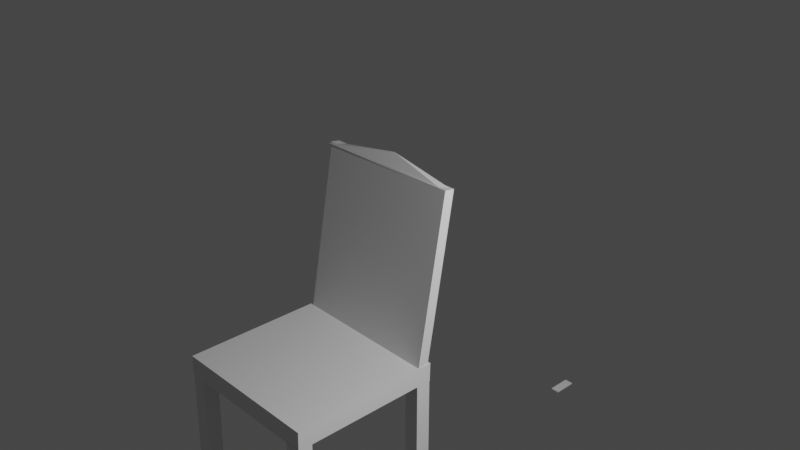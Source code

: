 # Source: untitled.blend  (saved by Blender 3.6.11; exported with 4.5.12 LTS)
import bpy
from mathutils import Matrix  # noqa: F401  (used for matrix-valued properties, if any)

bpy.ops.wm.read_factory_settings(use_empty=True)
scene = bpy.context.scene
scene.name = 'Scene'

# ---- collections
col_collection = bpy.data.collections.new('Collection'); scene.collection.children.link(col_collection)

# ---- world
world_world = bpy.data.worlds.new('World'); scene.world = world_world
world_world.use_nodes = True; world_world.node_tree.nodes.clear()
_N = world_world.node_tree.nodes; _L = world_world.node_tree.links
n0 = _N.new('ShaderNodeOutputWorld'); n0.name = 'World Output'; n0.location = (300, 300)
n1 = _N.new('ShaderNodeBackground'); n1.name = 'Background'; n1.location = (10, 300)
n1.inputs[0].default_value = (0.05088, 0.05088, 0.05088, 1.0)
_L.new(n1.outputs[0], n0.inputs[0])
n0.is_active_output = True
world_world.color = (0.05088, 0.05088, 0.05088)
world_world.use_sun_shadow = False
world_world.sun_shadow_jitter_overblur = 0.0

# ---- cameras
cam_camera = bpy.data.cameras.new('Camera')
cam_camera.clip_end = 100.0
cam_camera.ortho_scale = 7.314

# ---- lights
light_light = bpy.data.lights.new('Light', 'POINT')
light_light.transmission_factor = 0.0
light_light.energy = 1000.0
light_light.shadow_soft_size = 0.1
light_light.shadow_maximum_resolution = 0.006
light_light.use_absolute_resolution = True

# ---- meshes
me_004 = bpy.data.meshes.new('Куб.004')
me_004.from_pydata([(-0.2359, -0.2705, -0.832), (-0.2359, -0.2705, 0.832), (-0.2359, 0.2705, -0.832), (-0.2359, 0.2705, 0.832), (0.2359, -0.2705, -0.832), (0.2359, -0.2705, 0.832), (0.2359, 0.2705, -0.832), (0.2359, 0.2705, 0.832)], [], [(0, 1, 3, 2), (2, 3, 7, 6), (6, 7, 5, 4), (4, 5, 1, 0), (2, 6, 4, 0), (7, 3, 1, 5)])
_uv = me_004.uv_layers.new(name='UVКарта')
_uv.uv.foreach_set('vector', [0.375, 0.0, 0.625, 0.0, 0.625, 0.25, 0.375, 0.25, 0.375, 0.25, 0.625, 0.25, 0.625, 0.5, 0.375, 0.5, 0.375, 0.5, 0.625, 0.5, 0.625, 0.75, 0.375, 0.75, 0.375, 0.75, 0.625, 0.75, 0.625, 1.0, 0.375, 1.0, 0.125, 0.5, 0.375, 0.5, 0.375, 0.75, 0.125, 0.75, 0.625, 0.5, 0.875, 0.5, 0.875, 0.75, 0.625, 0.75])
me_004.update()
me_005 = bpy.data.meshes.new('Куб.005')
me_005.from_pydata([(-0.00797, -0.05941, -0.1582), (-0.00797, -0.05941, 0.1582), (-0.00797, 0.05941, -0.1582), (-0.00797, 0.05941, 0.1582), (0.00797, -0.05941, -0.1582), (0.00797, -0.05941, 0.1582), (0.00797, 0.05941, -0.1582), (0.00797, 0.05941, 0.1582)], [], [(0, 1, 3, 2), (2, 3, 7, 6), (6, 7, 5, 4), (4, 5, 1, 0), (2, 6, 4, 0), (7, 3, 1, 5)])
_uv = me_005.uv_layers.new(name='UVКарта')
_uv.uv.foreach_set('vector', [0.375, 0.0, 0.625, 0.0, 0.625, 0.25, 0.375, 0.25, 0.375, 0.25, 0.625, 0.25, 0.625, 0.5, 0.375, 0.5, 0.375, 0.5, 0.625, 0.5, 0.625, 0.75, 0.375, 0.75, 0.375, 0.75, 0.625, 0.75, 0.625, 1.0, 0.375, 1.0, 0.125, 0.5, 0.375, 0.5, 0.375, 0.75, 0.125, 0.75, 0.625, 0.5, 0.875, 0.5, 0.875, 0.75, 0.625, 0.75])
me_005.update()
me_006 = bpy.data.meshes.new('Куб.006')
me_006.from_pydata([(-0.2359, -0.2705, -0.832), (-0.2359, -0.2705, 0.832), (-0.2359, 0.2705, -0.832), (-0.2359, 0.2705, 0.832), (0.2359, -0.2705, -0.832), (0.2359, -0.2705, 0.832), (0.2359, 0.2705, -0.832), (0.2359, 0.2705, 0.832)], [], [(0, 1, 3, 2), (2, 3, 7, 6), (6, 7, 5, 4), (4, 5, 1, 0), (2, 6, 4, 0), (7, 3, 1, 5)])
_uv = me_006.uv_layers.new(name='UVКарта')
_uv.uv.foreach_set('vector', [0.375, 0.0, 0.625, 0.0, 0.625, 0.25, 0.375, 0.25, 0.375, 0.25, 0.625, 0.25, 0.625, 0.5, 0.375, 0.5, 0.375, 0.5, 0.625, 0.5, 0.625, 0.75, 0.375, 0.75, 0.375, 0.75, 0.625, 0.75, 0.625, 1.0, 0.375, 1.0, 0.125, 0.5, 0.375, 0.5, 0.375, 0.75, 0.125, 0.75, 0.625, 0.5, 0.875, 0.5, 0.875, 0.75, 0.625, 0.75])
me_006.update()
me_011 = bpy.data.meshes.new('Куб.011')
me_011.from_pydata([(-0.9079, -0.2793, -0.02887), (-0.9079, -0.2793, 0.02887), (-0.9079, 0.2793, -0.02887), (-0.9079, 0.2793, 0.02887), (0.9079, -0.2793, -0.02887), (0.9079, -0.2793, 0.02887), (0.9079, 0.2793, -0.02887), (0.9079, 0.2793, 0.02887)], [], [(0, 1, 3, 2), (2, 3, 7, 6), (6, 7, 5, 4), (4, 5, 1, 0), (2, 6, 4, 0), (7, 3, 1, 5)])
_uv = me_011.uv_layers.new(name='UVКарта')
_uv.uv.foreach_set('vector', [0.375, 0.0, 0.625, 0.0, 0.625, 0.25, 0.375, 0.25, 0.375, 0.25, 0.625, 0.25, 0.625, 0.5, 0.375, 0.5, 0.375, 0.5, 0.625, 0.5, 0.625, 0.75, 0.375, 0.75, 0.375, 0.75, 0.625, 0.75, 0.625, 1.0, 0.375, 1.0, 0.125, 0.5, 0.375, 0.5, 0.375, 0.75, 0.125, 0.75, 0.625, 0.5, 0.875, 0.5, 0.875, 0.75, 0.625, 0.75])
me_011.update()
me_009 = bpy.data.meshes.new('Куб.009')
me_009.from_pydata([(-0.2944, -0.02424, -0.004243), (-0.2944, -0.02424, 0.004243), (-0.2944, 0.02424, -0.004243), (-0.01944, 0.02046, 0.1718), (0.2944, -0.02424, -0.004243), (0.2946, -0.02864, 0.004986), (0.2649, 0.02592, -0.004525), (0.09934, -0.196, 0.4847)], [], [(0, 1, 3, 2), (4, 5, 1, 0), (6, 3, 1, 5)])
_uv = me_009.uv_layers.new(name='UVКарта')
_uv.uv.foreach_set('vector', [0.375, 0.0, 0.625, 0.0, 0.625, 0.25, 0.375, 0.25, 0.375, 0.75, 0.625, 0.75, 0.625, 1.0, 0.375, 1.0, 0.625, 0.5, 0.875, 0.5, 0.875, 0.75, 0.625, 0.75])
me_009.update()
me_x = bpy.data.meshes.new('Плоскость')
me_x.from_pydata([(-1.0, -1.0, 0.0), (1.0, -1.0, 0.0), (-1.0, 1.0, 0.0), (1.0, 1.0, 0.0), (-1.0, -1.0, -0.2505), (1.0, -1.0, -0.2505), (-1.0, 1.0, -0.2505), (1.0, 1.0, -0.2505)], [], [(0, 2, 3, 1), (4, 5, 7, 6), (3, 2, 6, 7), (0, 1, 5, 4), (1, 3, 7, 5), (2, 0, 4, 6)])
_uv = me_x.uv_layers.new(name='UVКарта')
_uv.uv.foreach_set('vector', [0.0, 0.0, 0.0, 1.0, 1.0, 1.0, 1.0, 0.0, 0.0, 0.0, 1.0, 0.0, 1.0, 1.0, 0.0, 1.0, 1.0, 1.0, 0.0, 1.0, 0.0, 1.0, 1.0, 1.0, 0.0, 0.0, 1.0, 0.0, 1.0, 0.0, 0.0, 0.0, 1.0, 0.0, 1.0, 1.0, 1.0, 1.0, 1.0, 0.0, 0.0, 1.0, 0.0, 0.0, 0.0, 0.0, 0.0, 1.0])
me_x.update()
me_x_1 = bpy.data.meshes.new('Куб')
me_x_1.from_pydata([(-0.5, -0.5, -0.5), (-0.5, -0.5, 0.5), (-0.5, 0.5, -0.5), (-0.5, 0.5, 0.5), (0.5, -0.5, -0.5), (0.5, -0.5, 0.5), (0.5, 0.5, -0.5), (0.5, 0.5, 0.5)], [], [(0, 1, 3, 2), (2, 3, 7, 6), (6, 7, 5, 4), (4, 5, 1, 0), (2, 6, 4, 0), (7, 3, 1, 5)])
_uv = me_x_1.uv_layers.new(name='UVКарта')
_uv.uv.foreach_set('vector', [0.375, 0.0, 0.625, 0.0, 0.625, 0.25, 0.375, 0.25, 0.375, 0.25, 0.625, 0.25, 0.625, 0.5, 0.375, 0.5, 0.375, 0.5, 0.625, 0.5, 0.625, 0.75, 0.375, 0.75, 0.375, 0.75, 0.625, 0.75, 0.625, 1.0, 0.375, 1.0, 0.125, 0.5, 0.375, 0.5, 0.375, 0.75, 0.125, 0.75, 0.625, 0.5, 0.875, 0.5, 0.875, 0.75, 0.625, 0.75])
me_x_1.update()
me_001 = bpy.data.meshes.new('Куб.001')
me_001.from_pydata([(-0.5, -0.5, -0.5), (-0.5, -0.5, 0.5), (-0.5, 0.5, -0.5), (-0.5, 0.5, 0.5), (0.5, -0.5, -0.5), (0.5, -0.5, 0.5), (0.5, 0.5, -0.5), (0.5, 0.5, 0.5)], [], [(0, 1, 3, 2), (2, 3, 7, 6), (6, 7, 5, 4), (4, 5, 1, 0), (2, 6, 4, 0), (7, 3, 1, 5)])
_uv = me_001.uv_layers.new(name='UVКарта')
_uv.uv.foreach_set('vector', [0.375, 0.0, 0.625, 0.0, 0.625, 0.25, 0.375, 0.25, 0.375, 0.25, 0.625, 0.25, 0.625, 0.5, 0.375, 0.5, 0.375, 0.5, 0.625, 0.5, 0.625, 0.75, 0.375, 0.75, 0.375, 0.75, 0.625, 0.75, 0.625, 1.0, 0.375, 1.0, 0.125, 0.5, 0.375, 0.5, 0.375, 0.75, 0.125, 0.75, 0.625, 0.5, 0.875, 0.5, 0.875, 0.75, 0.625, 0.75])
me_001.update()
me_002 = bpy.data.meshes.new('Куб.002')
me_002.from_pydata([(-0.5, -0.5, -0.5), (-0.5, -0.5, 0.5), (-0.5, 0.5, -0.5), (-0.5, 0.5, 0.5), (0.5, -0.5, -0.5), (0.5, -0.5, 0.5), (0.5, 0.5, -0.5), (0.5, 0.5, 0.5)], [], [(0, 1, 3, 2), (2, 3, 7, 6), (6, 7, 5, 4), (4, 5, 1, 0), (2, 6, 4, 0), (7, 3, 1, 5)])
_uv = me_002.uv_layers.new(name='UVКарта')
_uv.uv.foreach_set('vector', [0.375, 0.0, 0.625, 0.0, 0.625, 0.25, 0.375, 0.25, 0.375, 0.25, 0.625, 0.25, 0.625, 0.5, 0.375, 0.5, 0.375, 0.5, 0.625, 0.5, 0.625, 0.75, 0.375, 0.75, 0.375, 0.75, 0.625, 0.75, 0.625, 1.0, 0.375, 1.0, 0.125, 0.5, 0.375, 0.5, 0.375, 0.75, 0.125, 0.75, 0.625, 0.5, 0.875, 0.5, 0.875, 0.75, 0.625, 0.75])
me_002.update()
me_003 = bpy.data.meshes.new('Куб.003')
me_003.from_pydata([(-0.5, -0.5, -0.5), (-0.5, -0.5, 0.5), (-0.5, 0.5, -0.5), (-0.5, 0.5, 0.5), (0.5, -0.5, -0.5), (0.5, -0.5, 0.5), (0.5, 0.5, -0.5), (0.5, 0.5, 0.5)], [], [(0, 1, 3, 2), (2, 3, 7, 6), (6, 7, 5, 4), (4, 5, 1, 0), (2, 6, 4, 0), (7, 3, 1, 5)])
_uv = me_003.uv_layers.new(name='UVКарта')
_uv.uv.foreach_set('vector', [0.375, 0.0, 0.625, 0.0, 0.625, 0.25, 0.375, 0.25, 0.375, 0.25, 0.625, 0.25, 0.625, 0.5, 0.375, 0.5, 0.375, 0.5, 0.625, 0.5, 0.625, 0.75, 0.375, 0.75, 0.375, 0.75, 0.625, 0.75, 0.625, 1.0, 0.375, 1.0, 0.125, 0.5, 0.375, 0.5, 0.375, 0.75, 0.125, 0.75, 0.625, 0.5, 0.875, 0.5, 0.875, 0.75, 0.625, 0.75])
me_003.update()

# ---- objects
ob_004 = bpy.data.objects.new('Куб.004', me_004)
ob_005 = bpy.data.objects.new('Куб.005', me_005)
ob_006 = bpy.data.objects.new('Куб.006', me_006)
ob_008 = bpy.data.objects.new('Куб.008', me_011)
ob_007 = bpy.data.objects.new('Куб.007', me_009)
ob_light = bpy.data.objects.new('Light', light_light)
ob_camera = bpy.data.objects.new('Camera', cam_camera)
ob_x = bpy.data.objects.new('Плоскость', me_x)
ob_x_1 = bpy.data.objects.new('Куб', me_x_1)
ob_001 = bpy.data.objects.new('Куб.001', me_001)
ob_002 = bpy.data.objects.new('Куб.002', me_002)
ob_003 = bpy.data.objects.new('Куб.003', me_003)

# ---- transforms, parenting, visibility, modifiers, constraints
ob_004.location = (-0.5361, 0.9791, 2.6)
ob_004.rotation_euler = (-0.1745, -3.725e-09, 0.0)
ob_004.scale = (0.3905, 0.2413, 1.488)
ob_005.location = (-0.8608, 4.084, -0.3957)
ob_005.rotation_euler = (-1.571, -1.571, 0.0)
ob_006.location = (-2.313, 0.9668, 2.6)
ob_006.rotation_euler = (-0.1745, 0.0, 0.0)
ob_006.scale = (0.3905, 0.2414, 1.497)
ob_008.location = (-1.411, 0.9314, 2.71)
ob_008.rotation_euler = (1.393, -0.0, 0.0)
ob_008.scale = (-1.073, -4.06, -1.35)
ob_008.delta_location = (0.0, 0.02, 0.0)
ob_007.location = (-1.44, 1.17, 3.812)
ob_007.scale = (-3.365, 2.38, 1.0)
_vg = ob_007.vertex_groups.new(name='Группа')
ob_light.location = (4.076, 1.005, 5.904)
ob_light.rotation_euler = (0.6503, 0.05522, 1.866)
ob_light.lock_rotations_4d = False
ob_light.empty_display_type = 'ARROWS'
ob_light.color = (0.0, 0.0, 0.0, 0.0)
ob_light.lineart.crease_threshold = 0.0
ob_camera.location = (7.359, -6.926, 8.978)
ob_camera.rotation_euler = (1.109, 0.0, 0.8149)
ob_camera.scale = (1.0, 0.8896, 0.9739)
ob_camera.lock_rotations_4d = False
ob_camera.empty_display_type = 'ARROWS'
ob_camera.color = (0.0, 0.0, 0.0, 0.0)
ob_camera.display_type = 'WIRE'
ob_camera.lineart.crease_threshold = 0.0
ob_x.location = (-1.43, -0.09, 1.68)
ob_x.rotation_euler = (0.01582, 0.008029, 1.573)
ob_x_1.location = (-0.5402, 0.807, 0.7418)
ob_x_1.scale = (0.2, 0.2, 1.372)
ob_001.location = (-2.338, -0.9899, 0.762)
ob_001.rotation_euler = (-0.007233, 0.006887, -0.01755)
ob_001.scale = (0.2, 0.2, 1.397)
ob_002.location = (-2.33, 0.8037, 0.7794)
ob_002.scale = (0.2, 0.2, 1.382)
ob_003.location = (-0.5359, -0.9976, 0.7414)
ob_003.scale = (0.2, 0.2, 1.387)

# ---- collection membership
scene.collection.objects.link(ob_004)
scene.collection.objects.link(ob_005)
scene.collection.objects.link(ob_006)
scene.collection.objects.link(ob_008)
scene.collection.objects.link(ob_007)
col_collection.objects.link(ob_light)
col_collection.objects.link(ob_camera)
col_collection.objects.link(ob_x)
col_collection.objects.link(ob_x_1)
col_collection.objects.link(ob_001)
col_collection.objects.link(ob_002)
col_collection.objects.link(ob_003)

# ---- scene / render settings (as saved in the file)
scene.camera = ob_camera
scene.frame_start = 1; scene.frame_end = 250; scene.frame_set(32)
scene.render.engine = 'BLENDER_EEVEE_NEXT'
scene.cycles.sampling_pattern = 'TABULATED_SOBOL'
scene.view_settings.view_transform = 'Filmic'
bpy.context.view_layer.update()
